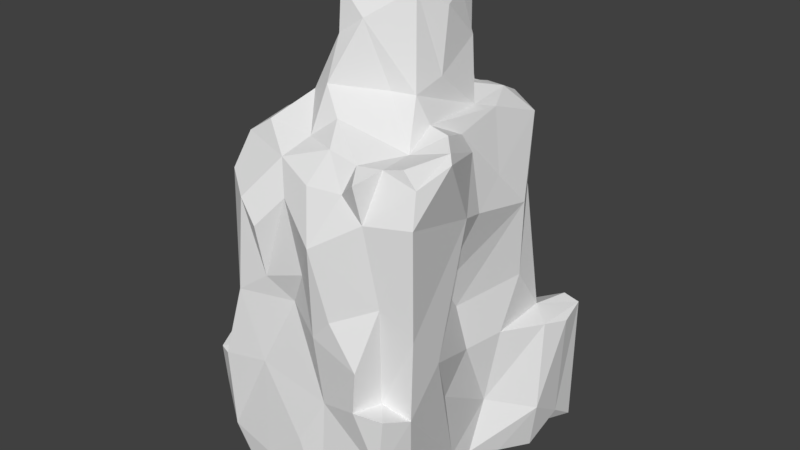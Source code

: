 # Source: rock2.blend  (saved by Blender 2.78.0; exported with 4.5.12 LTS)
import bpy
from mathutils import Matrix  # noqa: F401  (used for matrix-valued properties, if any)

bpy.ops.wm.read_factory_settings(use_empty=True)
scene = bpy.context.scene
scene.name = 'Scene'

# ---- collections
col_collection_1 = bpy.data.collections.new('Collection 1'); scene.collection.children.link(col_collection_1)

# ---- world
world_world = bpy.data.worlds.new('World'); scene.world = world_world
world_world.color = (0.05088, 0.05088, 0.05088)
world_world.use_sun_shadow = False
world_world.sun_shadow_jitter_overblur = 0.0
world_world.cycles.sampling_method = 'MANUAL'

# ---- meshes
me_plane = bpy.data.meshes.new('Plane')
me_plane.from_pydata([(0.3362, 0.005045, 0.08195), (0.1196, -0.07996, -0.007661), (-0.2349, -0.3734, 0.02619), (0.07907, 0.105, -0.006537), (-0.2247, 0.2537, 0.04258), (-0.3171, -0.01041, 0.08474), (-0.1505, -0.1224, 0.01899), (0.1495, 0.319, 0.007451), (0.4425, 0.2428, 0.1795), (-0.05547, 0.4976, 0.116), (0.2234, -0.006074, 1.592), (0.3628, -0.08446, 1.0), (0.042, 0.2734, 1.291), (0.4085, -0.3889, 1.092), (0.3318, -0.1423, 1.27), (-0.1459, -0.3596, 1.267), (-0.1525, 0.4871, 0.5074), (0.1723, 0.4847, 0.4936), (0.05207, -0.4992, 0.2942), (0.3436, 0.3592, 0.5006), (0.3025, -0.4, 0.4919), (-0.3411, -0.1295, 0.1767), (0.358, -0.4819, 0.3072), (-0.000544, -0.3448, 1.247), (0.3195, 0.1345, 1.049), (0.0373, 0.1012, 1.699), (-0.1247, -0.1562, 1.09), (0.2442, 0.0998, 1.27), (0.2615, -0.133, 1.28), (0.2842, -0.0189, 0.642), (-0.1766, -0.003276, 0.8976), (-0.2702, -0.3781, 0.7854), (-0.173, -0.4993, 0.7513), (0.3583, -0.165, 0.4112), (-0.1875, 0.03932, 0.7673), (0.3267, 0.09253, 0.243), (0.287, -0.09417, 0.7523), (-0.1878, 0.2395, 0.6212), (-0.1956, 0.2086, 1.096), (0.0006479, 0.3881, 0.6115), (0.2574, 0.3755, 0.4877), (0.337, -0.2255, 0.04252), (0.4274, 0.3932, 0.07679), (-0.3227, 0.3846, 0.05794), (0.3534, -0.3574, 0.03223), (-0.2448, 0.3491, 0.03531), (0.2573, -0.4402, 0.04124), (0.2283, 0.2721, 1.278), (-0.2204, -0.3724, 1.216), (0.0002145, -0.4623, 1.094), (0.02763, -0.1196, 1.7), (-0.2416, -0.4976, 0.4716), (0.4217, 0.2919, 0.4806), (-0.2947, -0.1297, 0.03599), (-0.2169, -0.4651, 0.08553), (0.09462, 0.4909, 0.02057), (0.3136, 0.4938, 0.07531), (-0.3081, 0.2313, 0.008851), (0.4173, 0.2523, 0.008498), (-0.3492, 0.2166, 0.05301), (0.4226, 0.4972, 0.003339), (0.2769, -0.4798, 0.09456), (0.3347, -0.4301, 0.07542), (-0.132, -0.4946, 0.05124), (-0.1506, 0.4781, 0.02351), (0.06297, 0.4845, 0.005504), (-0.01608, -0.4627, 0.03288), (-0.3101, 0.4904, 0.05502), (0.3951, 0.3673, 0.03178), (0.2789, -0.4892, 0.6323), (-0.1382, 0.3684, 0.4958), (-0.309, -0.2198, 0.5248), (-0.05992, 0.4047, 0.5418), (0.1083, 0.3911, 0.5169), (0.2172, 0.507, 0.2675), (0.3489, 0.4938, 0.2865), (-0.1841, 0.4955, 0.3203), (-0.3338, -0.3985, 0.499), (-0.2467, -0.4447, 0.4982), (0.3724, 0.4891, 0.4942), (-0.309, -0.4738, 0.4758), (0.007921, 0.4999, 0.5125), (-0.3542, -0.3074, 0.477), (-0.2755, 0.4418, 0.3909), (0.4278, 0.494, 0.4769), (0.3996, -0.3817, 0.462), (-0.2352, -0.5166, 0.5041), (0.2712, -0.4925, 0.4931), (0.3161, -0.0004035, 0.4855), (0.1843, -0.1023, 1.651), (0.006674, -0.04963, 1.713), (-0.05483, 0.1686, 1.682), (0.1236, -0.116, 1.68), (-0.004133, -0.2014, 1.654), (0.2093, 0.3777, 1.132), (-0.2337, -0.2026, 1.107), (-0.2668, -0.373, 1.091), (-0.08737, 0.2321, 1.289), (-0.153, 0.2603, 1.153), (0.02236, 0.269, 1.102), (0.414, -0.2306, 1.233), (-0.03668, -0.4271, 1.2), (0.3199, 0.3133, 1.206), (0.283, -0.3647, 1.228), (-0.2237, -0.443, 1.118), (0.2132, 0.3562, 1.238), (-0.1535, 0.2491, 1.255), (-0.1744, -0.1257, 1.27), (0.347, -0.3544, 1.243), (0.3913, -0.3552, 1.194), (0.3303, -0.02237, 1.18), (0.08354, -0.4556, 1.155), (-0.005238, -0.2117, 1.514), (0.1486, -0.1687, 1.365), (-0.07011, -0.007381, 1.416), (0.07247, -0.1979, 1.568), (-0.3429, -0.3288, 0.07452), (-0.3538, -0.4232, 0.2913), (0.1445, -0.5069, 0.08417), (-0.3256, 0.2705, 0.2548), (-0.08127, -0.5056, 0.1811), (0.3343, -0.08728, 0.1268), (0.1304, -0.5123, 0.995), (0.1147, -0.4861, 0.6878), (0.34, 0.247, 0.6621), (0.3092, -0.4136, 0.8211), (0.3005, 0.327, 0.9497), (-0.1962, -0.1352, 0.8437), (-0.2601, -0.2023, 0.7387), (0.3994, -0.3734, 0.7276), (-0.1042, 0.02654, 1.316), (0.05993, -0.4642, 0.8658), (0.3444, 0.2468, 0.9252), (-0.07664, -0.4775, 0.8216), (0.1803, -0.4859, 0.7618), (-0.0003363, -0.2726, 1.382), (0.1074, -0.3832, 1.246), (-0.07131, -0.2482, 1.345), (0.144, 0.1378, 1.311), (-0.1202, -0.2345, 1.3), (0.3923, -0.2449, 0.5927), (-0.1063, -0.4797, 0.5078), (-0.2838, -0.3313, 0.4807), (0.02204, 0.3978, 0.5668), (0.134, -0.4691, 0.4529), (-0.2022, 0.2989, 0.54), (-0.1076, 0.3646, 0.04551), (-0.05056, 0.4726, 0.01982), (0.1096, -0.4836, 0.0134), (0.1217, -0.29, 0.02583), (0.3092, -0.2433, 0.03242), (-0.2472, -0.1012, -0.01276), (-0.1571, -0.4686, 0.02598), (-0.2509, 0.1057, -0.003555), (0.3112, 0.2363, -0.02736), (0.2028, 0.05299, -0.006088), (-0.03861, 0.2164, 0.03704), (-0.1912, 0.1383, 0.01192), (0.03698, 0.302, 1.246), (0.1064, 0.3581, 1.243), (-0.1337, 0.2328, 0.0002533), (-0.09578, -0.3317, 0.003493), (0.02937, -0.2776, 0.007073), (0.2434, -0.1944, -0.01123), (0.2711, -0.02479, 0.009971), (0.2377, 0.4708, 0.03408), (0.3776, -0.3532, 0.08705), (0.3768, 0.1208, 0.04073), (-0.3074, -0.409, 0.09038), (0.2561, 0.4264, 0.4523), (-0.2937, 0.3914, 0.4848), (0.3455, 0.1443, 0.4919), (-0.3039, -0.03944, 0.5108), (-0.3612, 0.2967, 0.5076), (-0.1917, 0.4997, 0.478), (0.4486, 0.3851, 0.4619), (-0.2888, 0.1746, 0.5392), (0.3702, -0.4747, 0.496), (-0.0738, 0.1038, 1.669), (0.1166, 0.2438, 1.696), (-0.048, -0.07545, 1.697), (-0.2189, -0.1704, 1.241), (0.2934, 0.1402, 1.265), (-0.2609, -0.1774, 1.224), (-0.167, -0.1277, 1.205), (0.289, -0.02037, 1.224), (0.3884, -0.2035, 1.252), (0.2524, -0.4545, 1.202), (-0.1998, 0.01126, 1.254), (0.1951, -0.4331, 1.152), (-0.07086, 0.252, 1.579), (0.2152, -0.1395, 1.36), (-0.2384, -0.4976, 0.2177), (-0.3143, 0.4961, 0.2549), (-0.3079, 0.004897, 0.3045), (0.3439, 0.003346, 0.9767), (0.2668, -0.4332, 1.081), (-0.1406, -0.4987, 1.068), (-0.07621, -0.514, 0.9998), (0.001573, -0.4422, 0.7475), (-0.2131, 0.1721, 0.7789), (0.2693, 0.3854, 0.7285), (0.2778, -0.2468, 1.231), (0.07217, -0.3116, 1.306), (0.2063, -0.3839, 1.226), (-0.2193, 0.3917, 0.5255), (-0.07397, 0.2825, 0.5543), (-0.2168, 0.08003, 0.671), (-0.3116, -0.2815, 0.01155), (-0.05423, 0.09012, 0.01195), (0.04197, 0.3438, 0.03831), (0.02831, 0.3827, 1.208), (-0.006839, 0.2745, 1.251), (0.1314, 0.2519, 1.283), (0.04038, 0.3719, 1.041), (0.009986, 0.292, 0.9699), (-0.1735, 0.1366, 1.276), (0.05109, 0.3875, 0.8563), (0.1466, 0.3947, 1.013), (-0.1679, -0.05984, 1.051), (-0.2108, 0.01006, 1.032), (-0.1656, 0.2679, 0.9731), (-0.2215, 0.06425, 1.096), (-0.05897, 0.2395, 1.048), (-0.05592, 0.2874, 0.7982), (-0.1109, 0.2619, 0.9954), (0.1153, 0.2521, 1.389), (-0.07154, 0.2477, 1.345), (0.1346, 0.1384, 1.521), (0.109, 0.13, 1.651), (-0.0364, 0.02295, 1.698), (0.1137, -0.01203, 1.652), (0.2166, 0.1198, 1.475), (0.1821, 0.1031, 1.613), (0.2303, -0.04169, 1.394), (-0.07067, 0.1652, 1.616), (-0.01726, 0.2304, 1.679)], [], [(76, 16, 81), (1, 164, 163), (149, 163, 46), (41, 121, 166), (2, 208, 161), (161, 162, 66), (210, 3, 156), (55, 74, 56), (210, 7, 155), (164, 155, 154), (164, 154, 167), (3, 155, 164), (147, 65, 210), (160, 156, 209), (157, 209, 6), (59, 5, 119), (53, 5, 151), (157, 6, 153), (43, 193, 67), (118, 120, 66), (54, 192, 168), (120, 192, 63), (53, 21, 5), (168, 116, 2), (151, 6, 161), (162, 149, 148), (61, 22, 118), (164, 0, 150), (146, 147, 156), (156, 147, 210), (154, 7, 68), (75, 169, 79), (113, 191, 115), (207, 37, 176), (175, 52, 8), (112, 93, 180), (143, 73, 72), (196, 187, 189), (172, 176, 173), (37, 70, 145), (145, 70, 205), (117, 77, 82), (82, 21, 117), (51, 117, 192), (77, 78, 142), (142, 71, 82), (166, 85, 22), (14, 186, 110), (185, 14, 110), (69, 123, 144), (108, 103, 109), (122, 189, 111), (70, 16, 205), (70, 206, 72), (39, 143, 72), (73, 40, 17), (28, 14, 185), (171, 35, 52), (177, 85, 20), (87, 177, 20), (72, 81, 16), (191, 89, 115), (177, 87, 22), (74, 169, 75), (40, 19, 169), (73, 17, 81), (180, 50, 90), (195, 185, 110), (204, 202, 203), (23, 135, 137), (138, 27, 47), (102, 24, 132), (180, 178, 114), (234, 10, 89), (130, 107, 137), (109, 103, 196), (15, 23, 137), (221, 200, 222), (122, 111, 49), (49, 197, 198), (95, 183, 184), (189, 204, 136), (203, 113, 135), (28, 185, 182), (139, 107, 181), (171, 124, 29), (5, 194, 119), (31, 128, 71), (127, 26, 30), (107, 139, 137), (162, 161, 6), (126, 132, 124), (127, 34, 128), (40, 201, 19), (201, 94, 126), (224, 223, 215), (87, 69, 144), (123, 122, 131), (152, 66, 63), (119, 43, 59), (150, 41, 44), (168, 192, 117), (165, 60, 68), (139, 183, 48), (151, 5, 57), (151, 57, 153), (64, 147, 146), (53, 208, 21), (137, 112, 114), (113, 115, 135), (182, 102, 47), (114, 227, 130), (115, 112, 135), (27, 234, 191), (100, 186, 109), (184, 183, 181), (52, 175, 84), (61, 118, 46), (43, 57, 59), (55, 65, 9), (54, 168, 2), (62, 44, 166), (68, 42, 58), (54, 152, 63), (80, 77, 117), (49, 111, 101), (47, 102, 105), (45, 67, 64), (119, 83, 43), (84, 175, 42), (56, 74, 75), (131, 122, 49), (144, 123, 199), (196, 125, 13), (140, 85, 121), (40, 73, 201), (6, 151, 153), (29, 140, 88), (39, 224, 215), (35, 171, 88), (207, 34, 200), (129, 11, 13), (128, 26, 127), (49, 198, 133), (133, 32, 199), (133, 198, 197), (122, 134, 125), (20, 85, 129), (78, 51, 86), (86, 32, 31), (104, 96, 31), (192, 141, 86), (86, 141, 32), (31, 96, 95), (202, 191, 113), (87, 144, 22), (33, 140, 121), (83, 174, 76), (205, 174, 83), (119, 173, 170), (145, 205, 170), (172, 194, 82), (87, 20, 69), (125, 134, 69), (19, 52, 84), (74, 81, 17), (88, 33, 35), (130, 97, 216), (98, 212, 99), (15, 101, 23), (22, 85, 177), (48, 183, 95), (196, 103, 187), (104, 48, 96), (195, 24, 185), (110, 100, 11), (74, 17, 169), (76, 174, 16), (172, 128, 207), (75, 79, 84), (7, 55, 165), (57, 4, 157), (43, 83, 193), (7, 154, 155), (162, 6, 1), (84, 60, 75), (184, 107, 188), (35, 0, 8), (8, 0, 167), (149, 46, 148), (2, 161, 152), (64, 193, 9), (6, 209, 1), (42, 175, 8), (42, 8, 58), (164, 167, 0), (35, 121, 0), (3, 1, 209), (3, 164, 1), (160, 209, 157), (193, 76, 9), (4, 146, 160), (152, 161, 66), (192, 54, 63), (118, 66, 148), (21, 194, 5), (151, 161, 208), (162, 148, 66), (120, 63, 66), (1, 149, 162), (1, 163, 149), (164, 150, 163), (64, 146, 45), (146, 156, 160), (7, 165, 68), (8, 167, 58), (208, 116, 21), (112, 180, 114), (187, 204, 189), (103, 202, 204), (110, 11, 195), (73, 81, 72), (102, 132, 126), (173, 119, 194), (207, 176, 172), (128, 34, 207), (142, 82, 77), (27, 182, 47), (97, 106, 216), (166, 22, 62), (111, 136, 101), (101, 136, 23), (100, 109, 13), (186, 14, 202), (197, 104, 32), (104, 31, 32), (127, 30, 34), (26, 219, 30), (31, 71, 142), (78, 31, 142), (24, 195, 132), (171, 29, 88), (101, 15, 48), (213, 47, 158), (139, 181, 183), (38, 222, 216), (108, 202, 103), (202, 28, 191), (202, 14, 28), (28, 182, 27), (202, 113, 203), (231, 50, 92), (136, 203, 23), (189, 136, 111), (95, 184, 26), (49, 101, 197), (104, 101, 48), (25, 229, 179), (234, 89, 191), (102, 182, 24), (138, 47, 213), (128, 95, 26), (204, 203, 136), (18, 141, 120), (120, 141, 192), (83, 76, 193), (176, 145, 173), (19, 79, 169), (19, 84, 79), (144, 118, 22), (72, 16, 70), (60, 56, 75), (52, 19, 171), (80, 78, 77), (51, 78, 80), (29, 124, 132), (118, 144, 18), (71, 172, 82), (191, 28, 27), (40, 169, 17), (39, 72, 206), (206, 70, 37), (16, 174, 205), (189, 122, 196), (130, 216, 188), (107, 130, 188), (133, 197, 32), (18, 144, 141), (213, 12, 226), (98, 221, 38), (131, 133, 199), (128, 172, 71), (195, 11, 36), (29, 132, 36), (200, 37, 207), (5, 59, 57), (214, 217, 215), (217, 143, 215), (224, 39, 206), (37, 224, 206), (217, 201, 143), (230, 180, 90), (104, 197, 101), (201, 218, 94), (233, 10, 232), (129, 140, 11), (123, 131, 199), (124, 171, 19), (134, 122, 123), (208, 53, 151), (65, 55, 210), (150, 121, 41), (84, 42, 60), (0, 121, 150), (150, 44, 46), (54, 2, 152), (65, 147, 9), (222, 220, 219), (68, 58, 154), (43, 45, 57), (45, 4, 57), (43, 67, 45), (137, 114, 130), (228, 232, 138), (130, 227, 97), (135, 112, 137), (222, 200, 220), (106, 97, 212), (100, 110, 186), (15, 139, 48), (184, 181, 107), (93, 50, 180), (92, 50, 93), (236, 190, 235), (230, 25, 178), (233, 228, 229), (93, 112, 115), (60, 42, 68), (229, 228, 179), (132, 195, 36), (41, 166, 44), (35, 8, 52), (62, 61, 46), (64, 9, 147), (140, 33, 88), (165, 56, 60), (224, 225, 223), (165, 55, 56), (200, 34, 220), (47, 159, 158), (12, 213, 158), (109, 186, 108), (179, 226, 190), (179, 236, 25), (219, 184, 188), (190, 226, 227), (154, 58, 167), (44, 62, 46), (9, 74, 55), (168, 117, 116), (62, 22, 61), (64, 67, 193), (29, 36, 140), (196, 122, 125), (134, 123, 69), (24, 182, 185), (39, 215, 143), (201, 126, 19), (226, 12, 227), (126, 124, 19), (11, 140, 36), (11, 100, 13), (49, 133, 131), (129, 125, 20), (86, 31, 78), (86, 51, 192), (145, 170, 173), (31, 95, 128), (108, 186, 202), (15, 137, 139), (23, 203, 135), (21, 116, 117), (172, 173, 194), (129, 85, 140), (205, 83, 170), (119, 170, 83), (33, 121, 35), (3, 209, 156), (236, 91, 25), (76, 81, 74), (13, 109, 196), (212, 12, 158), (48, 95, 96), (51, 80, 117), (215, 223, 99), (125, 129, 13), (187, 103, 204), (93, 115, 92), (37, 145, 176), (179, 228, 226), (9, 76, 74), (115, 89, 92), (163, 150, 46), (18, 120, 118), (45, 146, 4), (57, 157, 153), (55, 7, 210), (210, 155, 3), (4, 160, 157), (85, 166, 121), (12, 212, 227), (94, 159, 105), (94, 105, 102), (97, 227, 212), (213, 226, 138), (223, 98, 99), (232, 234, 27), (188, 222, 219), (215, 99, 214), (159, 47, 105), (99, 158, 211), (194, 21, 82), (98, 106, 212), (211, 158, 159), (214, 211, 218), (218, 211, 94), (211, 214, 99), (217, 214, 218), (218, 201, 217), (94, 102, 126), (32, 141, 199), (184, 219, 26), (38, 106, 98), (116, 208, 2), (216, 106, 38), (225, 221, 98), (222, 188, 216), (20, 125, 69), (220, 34, 30), (201, 73, 143), (220, 30, 219), (38, 221, 222), (231, 229, 25), (225, 98, 223), (221, 37, 200), (37, 221, 224), (224, 221, 225), (226, 228, 138), (99, 212, 158), (235, 227, 114), (10, 233, 89), (231, 92, 89), (227, 235, 190), (118, 148, 46), (232, 228, 233), (211, 159, 94), (90, 231, 25), (50, 231, 90), (231, 89, 233), (230, 90, 25), (178, 235, 114), (234, 232, 10), (229, 231, 233), (232, 27, 138), (178, 180, 230), (91, 236, 235), (91, 235, 178), (91, 178, 25), (179, 190, 236), (144, 199, 141)])
me_plane.use_remesh_preserve_volume = False
me_plane.use_remesh_preserve_attributes = False
me_plane.use_mirror_vertex_groups = False
me_plane.update()

# ---- objects
ob_plane = bpy.data.objects.new('Plane', me_plane)

# ---- transforms, parenting, visibility, modifiers, constraints
ob_plane.location = (0.0, 0.0, 0.0)
ob_plane.scale = (2.755, 2.755, 2.755)
ob_plane.lineart.crease_threshold = 0.0

# ---- collection membership
col_collection_1.objects.link(ob_plane)

# ---- scene / render settings (as saved in the file)
scene.frame_start = 1; scene.frame_end = 250; scene.frame_set(1)
scene.render.engine = 'BLENDER_EEVEE_NEXT'
scene.render.resolution_percentage = 50
scene.render.dither_intensity = 0.0
scene.cycles.use_denoising = False
scene.cycles.samples = 128
scene.cycles.sampling_pattern = 'TABULATED_SOBOL'
scene.cycles.light_sampling_threshold = 0.0
scene.cycles.use_adaptive_sampling = False
scene.cycles.use_light_tree = False
scene.cycles.blur_glossy = 0.0
scene.cycles.sample_clamp_indirect = 0.0
scene.view_settings.view_transform = 'Standard'
bpy.context.view_layer.update()

# ---- added for rendering (the .blend has no active camera and no usable light): camera, sun
cam_auto = bpy.data.cameras.new('AutoCamera')
cam_auto.lens = 50.0
cam_auto.sensor_width = 36.0
cam_auto.clip_end = 1000.0
ob_auto_camera = bpy.data.objects.new('AutoCamera', cam_auto)
scene.collection.objects.link(ob_auto_camera)
ob_auto_camera.location = (5.66659, -6.66842, 6.75937)
ob_auto_camera.rotation_euler = (1.09748, -7.21219e-08, 0.694738)
scene.camera = ob_auto_camera
light_auto_sun = bpy.data.lights.new('AutoSun', 'SUN')
light_auto_sun.energy = 3.0
light_auto_sun.angle = 0.0523599
ob_auto_sun = bpy.data.objects.new('AutoSun', light_auto_sun)
scene.collection.objects.link(ob_auto_sun)
ob_auto_sun.rotation_euler = (0.872665, 0.174533, 0.523599)
bpy.context.view_layer.update()
